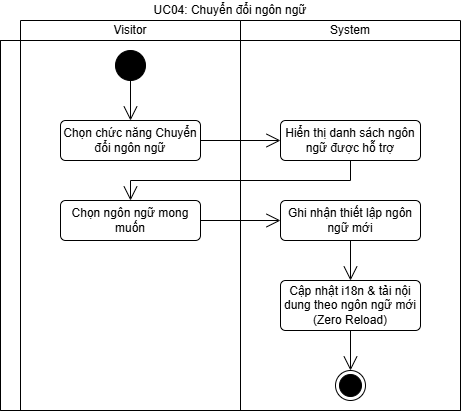

The diagram above was exported from draw.io. Its source (the exported page's mxGraphModel, read from the mxfile embedded in the PNG):
<mxGraphModel dx="642" dy="421" grid="1" gridSize="10" guides="1" tooltips="1" connect="1" arrows="1" fold="1" page="1" pageScale="1" pageWidth="827" pageHeight="1169" math="0" shadow="0">
  <root>
    <mxCell id="lK8tkNpu7JsjtVlS-iMq-0" />
    <mxCell id="lK8tkNpu7JsjtVlS-iMq-1" parent="lK8tkNpu7JsjtVlS-iMq-0" />
    <mxCell id="lK8tkNpu7JsjtVlS-iMq-5" parent="lK8tkNpu7JsjtVlS-iMq-1" style="shape=table;html=1;whiteSpace=wrap;startSize=20;container=1;collapsible=0;childLayout=tableLayout;fillColor=none;swimlaneFillColor=#ffffff;strokeColor=none;" value="UC04: Chuyển đổi ngôn ngữ" vertex="1">
      <mxGeometry height="410" width="460" as="geometry" />
    </mxCell>
    <mxCell id="lK8tkNpu7JsjtVlS-iMq-6" parent="lK8tkNpu7JsjtVlS-iMq-5" style="shape=partialRectangle;html=1;whiteSpace=wrap;collapsible=0;dropTarget=0;pointerEvents=0;fillColor=none;top=0;left=0;bottom=0;right=0;points=[[0,0.5],[1,0.5]];portConstraint=eastwest;strokeColor=none;" value="" vertex="1">
      <mxGeometry height="20" width="460" y="20" as="geometry" />
    </mxCell>
    <mxCell id="lK8tkNpu7JsjtVlS-iMq-7" parent="lK8tkNpu7JsjtVlS-iMq-6" style="shape=partialRectangle;html=1;whiteSpace=wrap;connectable=0;fillColor=none;top=1;left=1;bottom=1;right=1;overflow=hidden;strokeColor=none;" value="" vertex="1">
      <mxGeometry height="20" width="20" as="geometry">
        <mxRectangle height="20" width="20" as="alternateBounds" />
      </mxGeometry>
    </mxCell>
    <mxCell id="lK8tkNpu7JsjtVlS-iMq-8" parent="lK8tkNpu7JsjtVlS-iMq-6" style="shape=partialRectangle;html=1;whiteSpace=wrap;connectable=0;fillColor=none;top=1;left=1;bottom=1;right=1;overflow=hidden;" value="Visitor" vertex="1">
      <mxGeometry height="20" width="220" x="20" as="geometry">
        <mxRectangle height="20" width="220" as="alternateBounds" />
      </mxGeometry>
    </mxCell>
    <mxCell id="lK8tkNpu7JsjtVlS-iMq-9" parent="lK8tkNpu7JsjtVlS-iMq-6" style="shape=partialRectangle;html=1;whiteSpace=wrap;connectable=0;fillColor=none;top=1;left=1;bottom=1;right=1;overflow=hidden;" value="System" vertex="1">
      <mxGeometry height="20" width="220" x="240" as="geometry">
        <mxRectangle height="20" width="220" as="alternateBounds" />
      </mxGeometry>
    </mxCell>
    <mxCell id="lK8tkNpu7JsjtVlS-iMq-10" parent="lK8tkNpu7JsjtVlS-iMq-5" style="shape=partialRectangle;html=1;whiteSpace=wrap;collapsible=0;dropTarget=0;pointerEvents=0;fillColor=none;top=1;left=1;bottom=1;right=1;points=[[0,0.5],[1,0.5]];portConstraint=eastwest;" value="" vertex="1">
      <mxGeometry height="370" width="460" y="40" as="geometry" />
    </mxCell>
    <mxCell id="lK8tkNpu7JsjtVlS-iMq-11" parent="lK8tkNpu7JsjtVlS-iMq-10" style="shape=partialRectangle;html=1;whiteSpace=wrap;connectable=0;fillColor=none;top=1;left=1;bottom=1;right=1;overflow=hidden;horizontal=0;" value="" vertex="1">
      <mxGeometry height="370" width="20" as="geometry">
        <mxRectangle height="370" width="20" as="alternateBounds" />
      </mxGeometry>
    </mxCell>
    <mxCell id="lK8tkNpu7JsjtVlS-iMq-12" parent="lK8tkNpu7JsjtVlS-iMq-10" style="shape=partialRectangle;html=1;whiteSpace=wrap;connectable=0;fillColor=none;top=1;left=1;bottom=1;right=1;overflow=hidden;" value="" vertex="1">
      <mxGeometry height="370" width="220" x="20" as="geometry">
        <mxRectangle height="370" width="220" as="alternateBounds" />
      </mxGeometry>
    </mxCell>
    <mxCell id="lK8tkNpu7JsjtVlS-iMq-13" parent="lK8tkNpu7JsjtVlS-iMq-10" style="shape=partialRectangle;html=1;whiteSpace=wrap;connectable=0;fillColor=none;top=1;left=1;bottom=1;right=1;overflow=hidden;" value="" vertex="1">
      <mxGeometry height="370" width="220" x="240" as="geometry">
        <mxRectangle height="370" width="220" as="alternateBounds" />
      </mxGeometry>
    </mxCell>
    <mxCell id="lK8tkNpu7JsjtVlS-iMq-14" edge="1" parent="lK8tkNpu7JsjtVlS-iMq-1" source="lK8tkNpu7JsjtVlS-iMq-15" style="edgeStyle=orthogonalEdgeStyle;shape=connector;rounded=0;libavoidRouting=1;orthogonalLoop=1;jettySize=auto;html=1;strokeColor=default;align=center;verticalAlign=middle;fontFamily=Helvetica;fontSize=11;fontColor=default;labelBackgroundColor=default;defaultLabelBackgroundColor=page;elbow=horizontal;endArrow=open;endSize=12;" target="lK8tkNpu7JsjtVlS-iMq-18">
      <mxGeometry relative="1" as="geometry" />
    </mxCell>
    <mxCell id="lK8tkNpu7JsjtVlS-iMq-15" parent="lK8tkNpu7JsjtVlS-iMq-1" style="ellipse;fillColor=strokeColor;html=1;" value="" vertex="1">
      <mxGeometry height="30" width="30" x="115" y="50" as="geometry" />
    </mxCell>
    <mxCell id="lK8tkNpu7JsjtVlS-iMq-16" parent="lK8tkNpu7JsjtVlS-iMq-1" style="ellipse;html=1;shape=endState;fillColor=strokeColor;" value="" vertex="1">
      <mxGeometry height="30" width="30" x="335" y="370" as="geometry" />
    </mxCell>
    <mxCell id="lK8tkNpu7JsjtVlS-iMq-17" edge="1" parent="lK8tkNpu7JsjtVlS-iMq-1" style="edgeStyle=orthogonalEdgeStyle;shape=connector;rounded=0;libavoidRouting=1;orthogonalLoop=1;jettySize=auto;html=1;strokeColor=default;align=center;verticalAlign=middle;fontFamily=Helvetica;fontSize=11;fontColor=default;labelBackgroundColor=default;defaultLabelBackgroundColor=page;elbow=horizontal;endArrow=open;endSize=12;" target="lK8tkNpu7JsjtVlS-iMq-20">
      <mxGeometry relative="1" as="geometry">
        <mxPoint x="190" y="140" as="sourcePoint" />
      </mxGeometry>
    </mxCell>
    <mxCell id="lK8tkNpu7JsjtVlS-iMq-18" parent="lK8tkNpu7JsjtVlS-iMq-1" style="html=1;align=center;verticalAlign=middle;rounded=1;absoluteArcSize=1;arcSize=10;dashed=0;whiteSpace=wrap;" value="Chọn chức năng Chuyển đổi ngôn ngữ" vertex="1">
      <mxGeometry height="40" width="140" x="60" y="120" as="geometry" />
    </mxCell>
    <mxCell id="lK8tkNpu7JsjtVlS-iMq-19" edge="1" parent="lK8tkNpu7JsjtVlS-iMq-1" source="lK8tkNpu7JsjtVlS-iMq-20" style="edgeStyle=orthogonalEdgeStyle;shape=connector;rounded=0;libavoidRouting=1;orthogonalLoop=1;jettySize=auto;html=1;entryX=0.5;entryY=0;entryDx=0;entryDy=0;strokeColor=default;align=center;verticalAlign=middle;fontFamily=Helvetica;fontSize=11;fontColor=default;labelBackgroundColor=default;defaultLabelBackgroundColor=page;elbow=horizontal;endArrow=open;endSize=12;exitX=0.5;exitY=1;exitDx=0;exitDy=0;" target="lK8tkNpu7JsjtVlS-iMq-22">
      <mxGeometry relative="1" x="0.2903" as="geometry">
        <Array as="points">
          <mxPoint x="350" y="180" />
          <mxPoint x="130" y="180" />
        </Array>
        <mxPoint x="120" y="200" as="targetPoint" />
      </mxGeometry>
    </mxCell>
    <mxCell id="lK8tkNpu7JsjtVlS-iMq-20" parent="lK8tkNpu7JsjtVlS-iMq-1" style="html=1;align=center;verticalAlign=middle;rounded=1;absoluteArcSize=1;arcSize=10;dashed=0;whiteSpace=wrap;" value="Hiển thị danh sách ngôn ngữ được hỗ trợ" vertex="1">
      <mxGeometry height="40" width="140" x="280" y="120" as="geometry" />
    </mxCell>
    <mxCell id="lK8tkNpu7JsjtVlS-iMq-21" edge="1" parent="lK8tkNpu7JsjtVlS-iMq-1" source="lK8tkNpu7JsjtVlS-iMq-22" style="edgeStyle=orthogonalEdgeStyle;shape=connector;rounded=0;libavoidRouting=1;orthogonalLoop=1;jettySize=auto;html=1;strokeColor=default;align=center;verticalAlign=middle;fontFamily=Helvetica;fontSize=11;fontColor=default;labelBackgroundColor=default;defaultLabelBackgroundColor=page;elbow=horizontal;endArrow=open;endSize=12;" target="lK8tkNpu7JsjtVlS-iMq-24">
      <mxGeometry relative="1" as="geometry">
        <mxPoint x="210" y="220" as="sourcePoint" />
      </mxGeometry>
    </mxCell>
    <mxCell id="lK8tkNpu7JsjtVlS-iMq-22" parent="lK8tkNpu7JsjtVlS-iMq-1" style="html=1;align=center;verticalAlign=middle;rounded=1;absoluteArcSize=1;arcSize=10;dashed=0;whiteSpace=wrap;" value="Chọn ngôn ngữ mong muốn" vertex="1">
      <mxGeometry height="40" width="140" x="60" y="200" as="geometry" />
    </mxCell>
    <mxCell id="lK8tkNpu7JsjtVlS-iMq-23" edge="1" parent="lK8tkNpu7JsjtVlS-iMq-1" source="lK8tkNpu7JsjtVlS-iMq-24" style="edgeStyle=orthogonalEdgeStyle;shape=connector;rounded=0;libavoidRouting=1;orthogonalLoop=1;jettySize=auto;html=1;strokeColor=default;align=center;verticalAlign=middle;fontFamily=Helvetica;fontSize=11;fontColor=default;labelBackgroundColor=default;defaultLabelBackgroundColor=page;elbow=horizontal;endArrow=open;endSize=12;" target="lK8tkNpu7JsjtVlS-iMq-26">
      <mxGeometry relative="1" as="geometry" />
    </mxCell>
    <mxCell id="lK8tkNpu7JsjtVlS-iMq-24" parent="lK8tkNpu7JsjtVlS-iMq-1" style="html=1;align=center;verticalAlign=middle;rounded=1;absoluteArcSize=1;arcSize=10;dashed=0;whiteSpace=wrap;" value="Ghi nhận thiết lập ngôn ngữ mới" vertex="1">
      <mxGeometry height="40" width="140" x="280" y="200" as="geometry" />
    </mxCell>
    <mxCell id="lK8tkNpu7JsjtVlS-iMq-25" edge="1" parent="lK8tkNpu7JsjtVlS-iMq-1" source="lK8tkNpu7JsjtVlS-iMq-26" style="edgeStyle=orthogonalEdgeStyle;shape=connector;rounded=0;libavoidRouting=1;orthogonalLoop=1;jettySize=auto;html=1;strokeColor=default;align=center;verticalAlign=middle;fontFamily=Helvetica;fontSize=11;fontColor=default;labelBackgroundColor=default;defaultLabelBackgroundColor=page;elbow=horizontal;endArrow=open;endSize=12;" target="lK8tkNpu7JsjtVlS-iMq-16">
      <mxGeometry relative="1" as="geometry" />
    </mxCell>
    <mxCell id="lK8tkNpu7JsjtVlS-iMq-26" parent="lK8tkNpu7JsjtVlS-iMq-1" style="html=1;align=center;verticalAlign=middle;rounded=1;absoluteArcSize=1;arcSize=10;dashed=0;whiteSpace=wrap;" value="Cập nhật i18n &amp;amp; tải nội dung theo ngôn ngữ mới (Zero Reload)" vertex="1">
      <mxGeometry height="50" width="140" x="280" y="280" as="geometry" />
    </mxCell>
  </root>
</mxGraphModel>